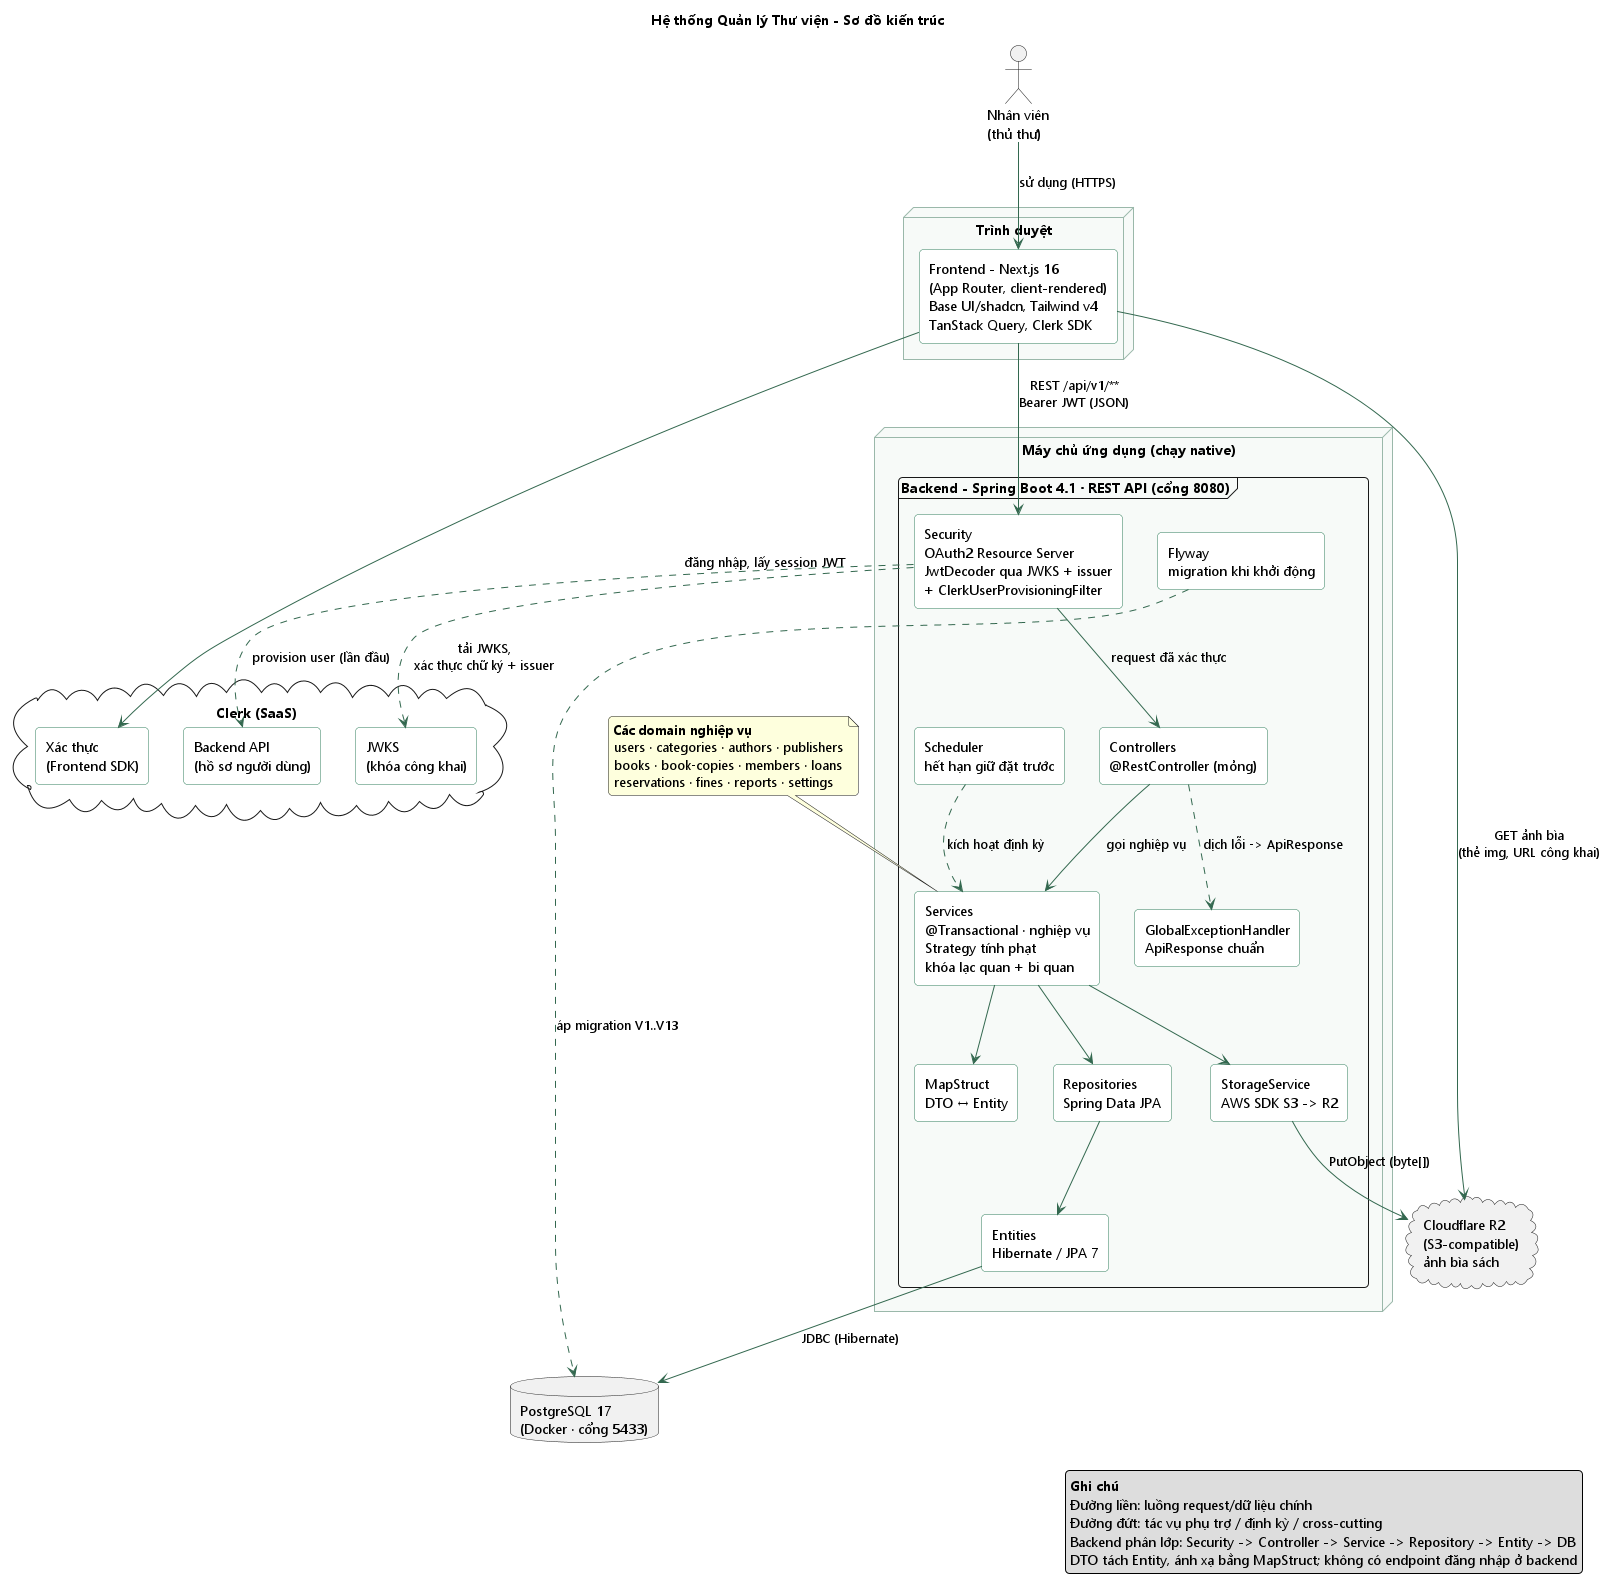

The diagram above was rendered by PlantUML. Its source (embedded in the PNG):
@startuml architecture
' Hệ thống Quản lý Thư viện - Sơ đồ kiến trúc tổng thể. Render bằng PlantUML.

title Hệ thống Quản lý Thư viện - Sơ đồ kiến trúc

skinparam shadowing false
skinparam roundcorner 8
skinparam defaultFontName "Segoe UI"
skinparam componentStyle rectangle
skinparam component {
  BackgroundColor #FFFFFF
  BorderColor #2F7D5B
}
skinparam node {
  BackgroundColor #F7FAF8
  BorderColor #9AB8AA
}
skinparam ArrowColor #33684F

actor "Nhân viên\n(thủ thư)" as staff

cloud "Clerk (SaaS)" as clerk {
  component "Xác thực\n(Frontend SDK)" as clerkAuth
  component "JWKS\n(khóa công khai)" as clerkJwks
  component "Backend API\n(hồ sơ người dùng)" as clerkApi
}

node "Trình duyệt" as browser {
  component "Frontend - Next.js 16\n(App Router, client-rendered)\nBase UI/shadcn, Tailwind v4\nTanStack Query, Clerk SDK" as fe
}

node "Máy chủ ứng dụng (chạy native)" as appserver {
  frame "Backend - Spring Boot 4.1 · REST API (cổng 8080)" as be {
    component "Security\nOAuth2 Resource Server\nJwtDecoder qua JWKS + issuer\n+ ClerkUserProvisioningFilter" as sec
    component "Controllers\n@RestController (mỏng)" as ctrl
    component "Services\n@Transactional · nghiệp vụ\nStrategy tính phạt\nkhóa lạc quan + bi quan" as svc
    component "Repositories\nSpring Data JPA" as repo
    component "Entities\nHibernate / JPA 7" as ent
    component "MapStruct\nDTO ↔ Entity" as map
    component "StorageService\nAWS SDK S3 -> R2" as storage
    component "Scheduler\nhết hạn giữ đặt trước" as sched
    component "Flyway\nmigration khi khởi động" as flyway
    component "GlobalExceptionHandler\nApiResponse chuẩn" as geh
  }
}

database "PostgreSQL 17\n(Docker · cổng 5433)" as pg
cloud "Cloudflare R2\n(S3-compatible)\nảnh bìa sách" as r2

note as DOMAINS
  <b>Các domain nghiệp vụ</b>
  users · categories · authors · publishers
  books · book-copies · members · loans
  reservations · fines · reports · settings
end note
DOMAINS .. svc

' ===================== Luồng chính =====================
staff --> fe : "sử dụng (HTTPS)"
fe --> clerkAuth : "đăng nhập, lấy session JWT"
fe --> sec : "REST /api/v1/**\nBearer JWT (JSON)"
fe --> r2 : "GET ảnh bìa\n(thẻ img, URL công khai)"

sec --> ctrl : "request đã xác thực"
ctrl --> svc : "gọi nghiệp vụ"
svc --> repo
svc --> map
repo --> ent
ent --> pg : "JDBC (Hibernate)"
svc --> storage
storage --> r2 : "PutObject (byte[])"

' ===================== Luồng phụ trợ =====================
sec ..> clerkJwks : "tải JWKS,\nxác thực chữ ký + issuer"
sec ..> clerkApi : "provision user (lần đầu)"
sched ..> svc : "kích hoạt định kỳ"
flyway ..> pg : "áp migration V1..V13"
ctrl ..> geh : "dịch lỗi -> ApiResponse"

legend right
  <b>Ghi chú</b>
  Đường liền: luồng request/dữ liệu chính
  Đường đứt: tác vụ phụ trợ / định kỳ / cross-cutting
  Backend phân lớp: Security -> Controller -> Service -> Repository -> Entity -> DB
  DTO tách Entity, ánh xạ bằng MapStruct; không có endpoint đăng nhập ở backend
endlegend

@enduml